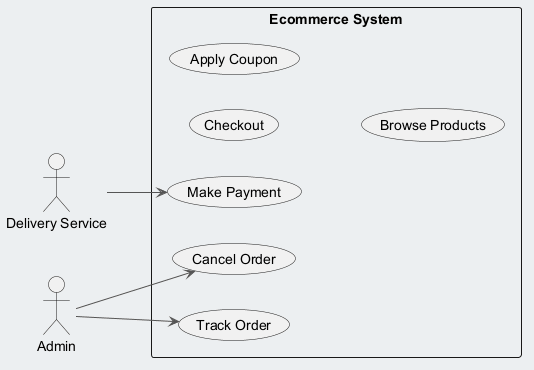

The diagram above was rendered by PlantUML. Its source (embedded in the PNG):
@startuml
skinparam backgroundColor #ECEFF1
skinparam classBackgroundColor #FFFFFF
skinparam classBorderColor #455A64
skinparam ArrowColor #555555
left to right direction
actor "Delivery Service" as DeliveryService
actor "Admin" as Admin
rectangle "Ecommerce System" {
  usecase "Checkout" as UC_Checkout
  usecase "Make Payment" as UC_MakePayment
  usecase "Apply Coupon" as UC_ApplyCoupon
  usecase "Cancel Order" as UC_CancelOrder
  usecase "Browse Products" as UC_BrowseProducts
  usecase "Track Order" as UC_TrackOrder
}
DeliveryService --> UC_MakePayment
Admin --> UC_TrackOrder
Admin --> UC_CancelOrder
@enduml